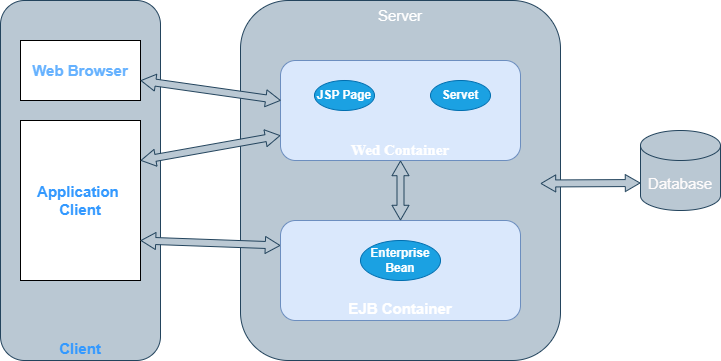

The diagram above was exported from draw.io. Its source (the exported page's mxGraphModel, read from the mxfile embedded in the PNG):
<mxGraphModel dx="1042" dy="527" grid="1" gridSize="10" guides="1" tooltips="1" connect="1" arrows="1" fold="1" page="1" pageScale="1" pageWidth="827" pageHeight="1169" math="0" shadow="0">
  <root>
    <mxCell id="0" />
    <mxCell id="1" parent="0" />
    <mxCell id="lOS0c0ihVX8GpUU8S99j-1" parent="1" style="rounded=1;whiteSpace=wrap;html=1;fillColor=#bac8d3;strokeColor=#23445d;verticalAlign=bottom;fontColor=#3399FF;fontSize=15;" value="&lt;b&gt;Client&lt;/b&gt;" vertex="1">
      <mxGeometry height="360" width="160" x="40" y="80" as="geometry" />
    </mxCell>
    <mxCell id="lOS0c0ihVX8GpUU8S99j-2" parent="1" style="rounded=0;whiteSpace=wrap;html=1;fontColor=#66B2FF;labelBackgroundColor=none;fontStyle=1" value="&lt;font style=&quot;font-size: 15px;&quot;&gt;Web Browser&lt;/font&gt;" vertex="1">
      <mxGeometry height="60" width="120" x="60" y="120" as="geometry" />
    </mxCell>
    <mxCell id="lOS0c0ihVX8GpUU8S99j-3" parent="1" style="rounded=0;whiteSpace=wrap;html=1;fontColor=#3399FF;fontSize=15;" value="&lt;b&gt;Application&amp;nbsp;&lt;/b&gt;&lt;div&gt;&lt;b&gt;Client&lt;/b&gt;&lt;/div&gt;" vertex="1">
      <mxGeometry height="160" width="120" x="60" y="200" as="geometry" />
    </mxCell>
    <mxCell id="lOS0c0ihVX8GpUU8S99j-4" parent="1" style="rounded=1;whiteSpace=wrap;html=1;fillColor=#bac8d3;strokeColor=#23445d;verticalAlign=top;fontColor=#FFFFFF;fontSize=15;" value="Server" vertex="1">
      <mxGeometry height="360" width="320" x="280" y="80" as="geometry" />
    </mxCell>
    <mxCell id="lOS0c0ihVX8GpUU8S99j-5" parent="1" style="shape=cylinder3;whiteSpace=wrap;html=1;boundedLbl=1;backgroundOutline=1;size=15;fillColor=#bac8d3;strokeColor=#23445d;" value="&lt;font style=&quot;font-size: 15px; color: light-dark(rgb(254, 251, 251), rgb(237, 237, 237));&quot;&gt;Database&lt;/font&gt;" vertex="1">
      <mxGeometry height="80" width="80" x="680" y="210" as="geometry" />
    </mxCell>
    <mxCell id="lOS0c0ihVX8GpUU8S99j-6" parent="1" style="rounded=1;whiteSpace=wrap;html=1;verticalAlign=bottom;fillColor=#dae8fc;strokeColor=#6c8ebf;" value="&lt;b&gt;&lt;font style=&quot;color: rgb(255, 255, 255); font-size: 15px;&quot;&gt;EJB Container&lt;/font&gt;&lt;/b&gt;" vertex="1">
      <mxGeometry height="100" width="240" x="320" y="300" as="geometry" />
    </mxCell>
    <mxCell id="lOS0c0ihVX8GpUU8S99j-7" parent="1" style="rounded=1;whiteSpace=wrap;html=1;align=center;verticalAlign=bottom;fillColor=#dae8fc;strokeColor=#6c8ebf;" value="&lt;div style=&quot;padding: 0px; margin-bottom: 0px;&quot;&gt;&lt;span style=&quot;background-color: transparent; line-height: 100%;&quot;&gt;&lt;font face=&quot;Times New Roman&quot; style=&quot;color: light-dark(rgb(255, 255, 255), rgb(255, 255, 255)); font-size: 15px;&quot;&gt;&lt;b style=&quot;&quot;&gt;Wed Container&lt;/b&gt;&lt;/font&gt;&lt;/span&gt;&lt;/div&gt;" vertex="1">
      <mxGeometry height="100" width="240" x="320" y="140" as="geometry" />
    </mxCell>
    <mxCell id="lOS0c0ihVX8GpUU8S99j-8" parent="1" style="ellipse;whiteSpace=wrap;html=1;fillColor=#1ba1e2;strokeColor=#006EAF;fontColor=#ffffff;" value="&lt;b&gt;JSP Page&lt;/b&gt;" vertex="1">
      <mxGeometry height="30" width="60" x="354" y="160" as="geometry" />
    </mxCell>
    <mxCell id="lOS0c0ihVX8GpUU8S99j-9" parent="1" style="ellipse;whiteSpace=wrap;html=1;fillColor=#1ba1e2;strokeColor=#006EAF;fontColor=#ffffff;" value="&lt;b&gt;Servet&lt;/b&gt;" vertex="1">
      <mxGeometry height="30" width="60" x="470" y="160" as="geometry" />
    </mxCell>
    <mxCell id="lOS0c0ihVX8GpUU8S99j-11" parent="1" style="ellipse;whiteSpace=wrap;html=1;fillColor=#1ba1e2;fontColor=#ffffff;strokeColor=#006EAF;" value="&lt;b&gt;Enterprise Bean&lt;/b&gt;" vertex="1">
      <mxGeometry height="40" width="80" x="400" y="320" as="geometry" />
    </mxCell>
    <mxCell id="lOS0c0ihVX8GpUU8S99j-13" edge="1" parent="1" style="shape=flexArrow;endArrow=classic;startArrow=classic;html=1;rounded=0;exitX=0.997;exitY=0.633;exitDx=0;exitDy=0;exitPerimeter=0;fontColor=#66B2FF;fillColor=#bac8d3;strokeColor=#23445d;startSize=4.57;endSize=4.57;strokeWidth=1;width=7;endWidth=9;startWidth=9;" value="">
      <mxGeometry height="100" relative="1" width="100" as="geometry">
        <mxPoint x="180.0000000000001" y="160.00000000000003" as="sourcePoint" />
        <mxPoint x="320.36" y="179.95747119373178" as="targetPoint" />
      </mxGeometry>
    </mxCell>
    <mxCell id="lOS0c0ihVX8GpUU8S99j-14" edge="1" parent="1" source="lOS0c0ihVX8GpUU8S99j-3" style="shape=flexArrow;endArrow=classic;startArrow=classic;html=1;rounded=0;exitX=1;exitY=0.25;exitDx=0;exitDy=0;fontColor=#66B2FF;fillColor=#bac8d3;strokeColor=#23445d;startSize=4.57;endSize=4.57;strokeWidth=1;width=7;endWidth=9;startWidth=9;entryX=0;entryY=0.75;entryDx=0;entryDy=0;" target="lOS0c0ihVX8GpUU8S99j-7" value="">
      <mxGeometry height="100" relative="1" width="100" as="geometry">
        <mxPoint x="230" y="250" as="sourcePoint" />
        <mxPoint x="370.3599999999999" y="269.95747119373175" as="targetPoint" />
      </mxGeometry>
    </mxCell>
    <mxCell id="lOS0c0ihVX8GpUU8S99j-15" edge="1" parent="1" source="lOS0c0ihVX8GpUU8S99j-3" style="shape=flexArrow;endArrow=classic;startArrow=classic;html=1;rounded=0;exitX=1;exitY=0.75;exitDx=0;exitDy=0;fontColor=#66B2FF;fillColor=#bac8d3;strokeColor=#23445d;startSize=4.57;endSize=4.57;strokeWidth=1;width=7;endWidth=9;startWidth=9;entryX=0;entryY=0.25;entryDx=0;entryDy=0;" target="lOS0c0ihVX8GpUU8S99j-6" value="">
      <mxGeometry height="100" relative="1" width="100" as="geometry">
        <mxPoint x="250" y="340" as="sourcePoint" />
        <mxPoint x="390.3599999999999" y="359.95747119373175" as="targetPoint" />
      </mxGeometry>
    </mxCell>
    <mxCell id="lOS0c0ihVX8GpUU8S99j-16" edge="1" parent="1" source="lOS0c0ihVX8GpUU8S99j-7" style="shape=flexArrow;endArrow=classic;startArrow=classic;html=1;rounded=0;exitX=0.5;exitY=1;exitDx=0;exitDy=0;fontColor=#66B2FF;fillColor=#bac8d3;strokeColor=#23445d;startSize=4.57;endSize=4.57;strokeWidth=1;width=7;endWidth=9;startWidth=9;entryX=0.5;entryY=0;entryDx=0;entryDy=0;" target="lOS0c0ihVX8GpUU8S99j-6" value="">
      <mxGeometry height="100" relative="1" width="100" as="geometry">
        <mxPoint x="470" y="260" as="sourcePoint" />
        <mxPoint x="610.3599999999999" y="279.95747119373175" as="targetPoint" />
      </mxGeometry>
    </mxCell>
    <mxCell id="lOS0c0ihVX8GpUU8S99j-17" edge="1" parent="1" style="shape=flexArrow;endArrow=classic;startArrow=classic;html=1;rounded=0;fontColor=#66B2FF;fillColor=#bac8d3;strokeColor=#23445d;startSize=4.57;endSize=4.57;strokeWidth=1;width=7;endWidth=9;startWidth=9;entryX=0;entryY=0;entryDx=0;entryDy=52.5;entryPerimeter=0;" target="lOS0c0ihVX8GpUU8S99j-5" value="">
      <mxGeometry height="100" relative="1" width="100" as="geometry">
        <mxPoint x="580" y="263" as="sourcePoint" />
        <mxPoint x="820.3599999999999" y="289.95747119373175" as="targetPoint" />
      </mxGeometry>
    </mxCell>
  </root>
</mxGraphModel>